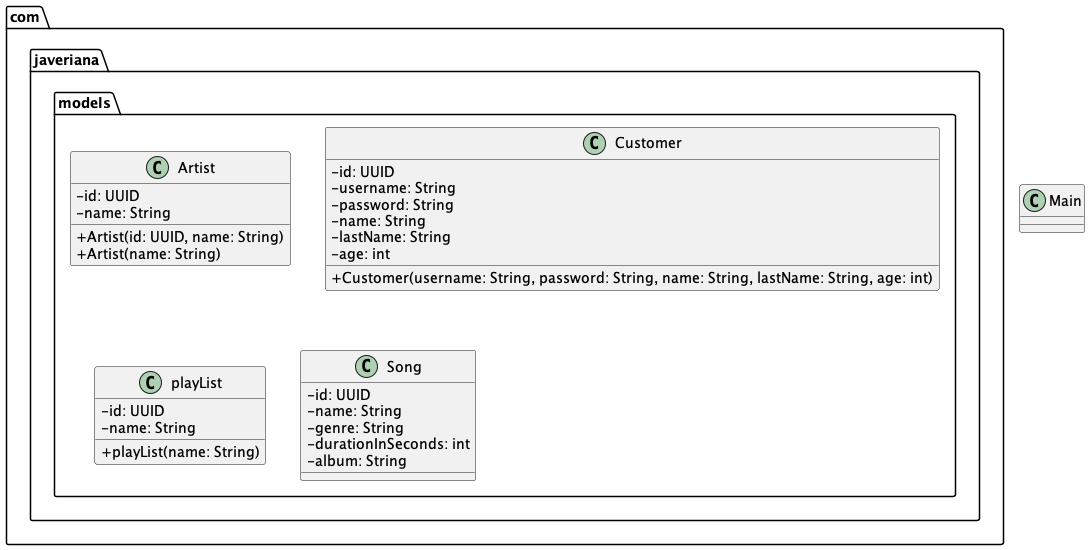

The diagram above was rendered by PlantUML. Its source (embedded in the PNG):
@startuml
skinparam classAttributeIconSize 0
class com.javeriana.models.Artist {
    - id: UUID
    - name: String

    + Artist(id: UUID, name: String)
    + Artist(name: String)
}

class com.javeriana.models.Customer {
    - id: UUID
    - username: String
    - password: String
    - name: String
    - lastName: String
    - age: int

    + Customer(username: String, password: String, name: String, lastName: String, age: int)
}

class com.javeriana.models.playList {
    - id: UUID
    - name: String

    + playList(name: String)
}

class com.javeriana.models.Song {
    - id: UUID
    - name: String
    - genre: String
    - durationInSeconds: int
    - album: String
}

class Main {


}

@enduml